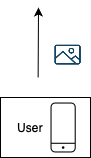

The diagram above was exported from draw.io. Its source (the exported page's mxGraphModel, read from the mxfile embedded in the PNG):
<mxGraphModel dx="829" dy="579" grid="1" gridSize="10" guides="1" tooltips="1" connect="1" arrows="1" fold="1" page="1" pageScale="1" pageWidth="850" pageHeight="1100" math="0" shadow="0">
  <root>
    <mxCell id="0" />
    <mxCell id="1" parent="0" />
    <mxCell id="QlZvBFA75qIOt2VUL-IY-2" value="" style="rounded=0;whiteSpace=wrap;html=1;" vertex="1" parent="1">
      <mxGeometry x="70" y="370" width="90" height="60" as="geometry" />
    </mxCell>
    <mxCell id="QlZvBFA75qIOt2VUL-IY-3" value="User" style="text;html=1;align=center;verticalAlign=middle;whiteSpace=wrap;rounded=0;" vertex="1" parent="1">
      <mxGeometry x="70" y="385" width="60" height="30" as="geometry" />
    </mxCell>
    <mxCell id="QlZvBFA75qIOt2VUL-IY-4" value="" style="sketch=0;verticalLabelPosition=bottom;sketch=0;aspect=fixed;html=1;verticalAlign=top;strokeColor=none;fillColor=#000000;align=center;outlineConnect=0;pointerEvents=1;shape=mxgraph.citrix2.mobile;" vertex="1" parent="1">
      <mxGeometry x="120" y="375" width="25.255" height="50" as="geometry" />
    </mxCell>
    <mxCell id="QlZvBFA75qIOt2VUL-IY-5" value="" style="endArrow=classic;html=1;rounded=0;" edge="1" parent="1">
      <mxGeometry width="50" height="50" relative="1" as="geometry">
        <mxPoint x="107.63" y="350" as="sourcePoint" />
        <mxPoint x="108" y="280" as="targetPoint" />
      </mxGeometry>
    </mxCell>
    <mxCell id="QlZvBFA75qIOt2VUL-IY-7" value="" style="shape=image;html=1;verticalAlign=top;verticalLabelPosition=bottom;labelBackgroundColor=#ffffff;imageAspect=0;aspect=fixed;image=https://cdn4.iconfinder.com/data/icons/evil-icons-user-interface/64/picture-128.png" vertex="1" parent="1">
      <mxGeometry x="120" y="310" width="35" height="35" as="geometry" />
    </mxCell>
  </root>
</mxGraphModel>